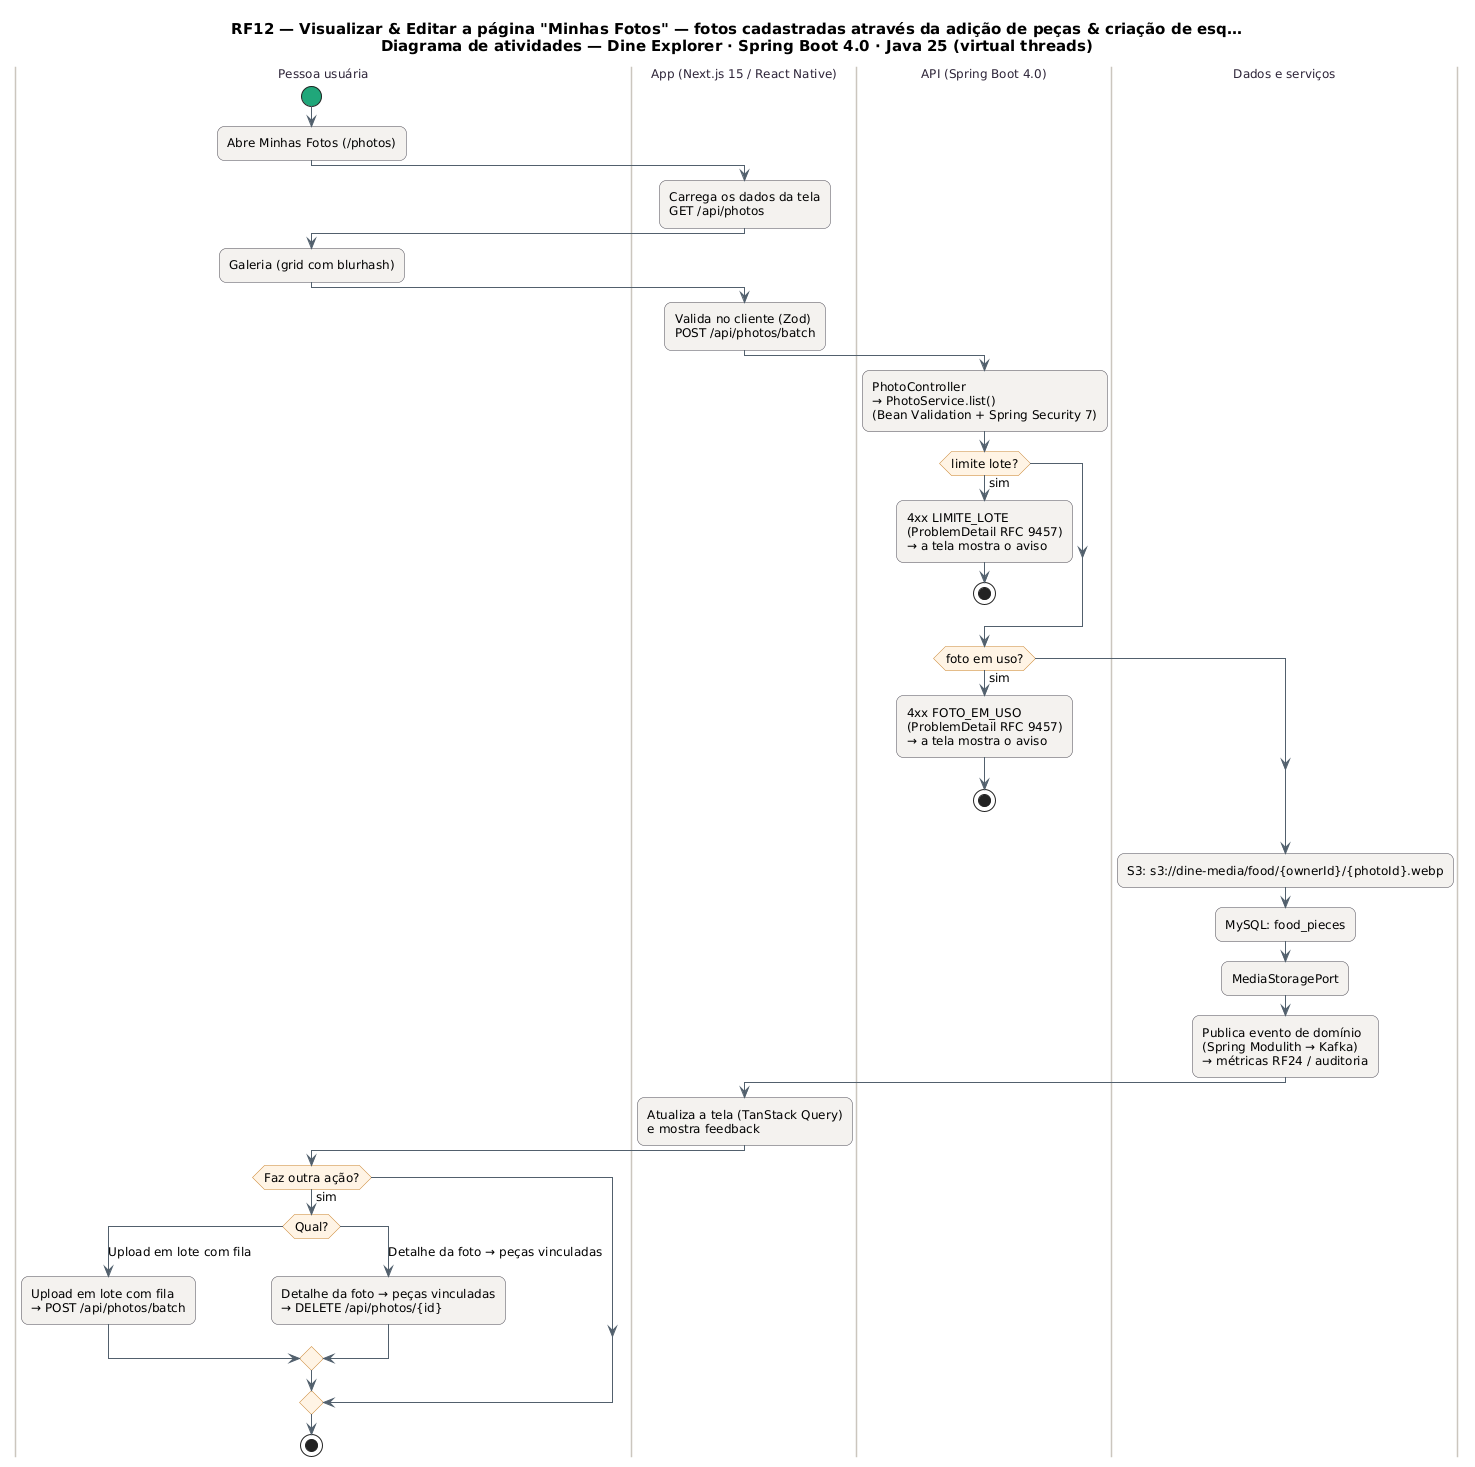

The diagram above was rendered by PlantUML. Its source (embedded in the PNG):
@startuml RF12_Atividades
skinparam backgroundColor #FFFFFF
skinparam shadowing false
skinparam defaultFontName "DejaVu Sans"
skinparam defaultFontSize 12
skinparam titleFontSize 15
skinparam roundcorner 14
skinparam ArrowColor #52606D
skinparam note {
  BackgroundColor #FFFDEB
  BorderColor #D8CE78
  FontColor #554F24
}
skinparam activity {
  BackgroundColor #F4F2EF
  BorderColor #4A4852
  DiamondBackgroundColor #FFF4E5
  DiamondBorderColor #C9822B
  StartColor #20A77A
  EndColor #4B5563
}
skinparam swimlane {
  BorderColor #CBC6BE
  TitleFontColor #2D2438
}
title RF12 — Visualizar & Editar a página "Minhas Fotos" — fotos cadastradas através da adição de peças & criação de esq…\nDiagrama de atividades — Dine Explorer · Spring Boot 4.0 · Java 25 (virtual threads)

|Pessoa usuária|
start
:Abre Minhas Fotos (/photos);
|App (Next.js 15 / React Native)|
:Carrega os dados da tela\nGET /api/photos;
|Pessoa usuária|
:Galeria (grid com blurhash);
|App (Next.js 15 / React Native)|
:Valida no cliente (Zod)\nPOST /api/photos/batch;
|API (Spring Boot 4.0)|
:PhotoController\n→ PhotoService.list()\n(Bean Validation + Spring Security 7);
if (limite lote?) then (sim)
  :4xx LIMITE_LOTE\n(ProblemDetail RFC 9457)\n→ a tela mostra o aviso;
  stop
endif
if (foto em uso?) then (sim)
  :4xx FOTO_EM_USO\n(ProblemDetail RFC 9457)\n→ a tela mostra o aviso;
  stop
endif
|Dados e serviços|
:S3: s3://dine-media/food/{ownerId}/{photoId}.webp;
:MySQL: food_pieces;
:MediaStoragePort;
:Publica evento de domínio\n(Spring Modulith → Kafka)\n→ métricas RF24 / auditoria;
|App (Next.js 15 / React Native)|
:Atualiza a tela (TanStack Query)\ne mostra feedback;
|Pessoa usuária|
if (Faz outra ação?) then (sim)
  switch (Qual?)
  case (Upload em lote com fila)
    :Upload em lote com fila\n→ POST /api/photos/batch;
  case (Detalhe da foto → peças vinculadas)
    :Detalhe da foto → peças vinculadas\n→ DELETE /api/photos/{id};
  endswitch
endif
stop
@enduml